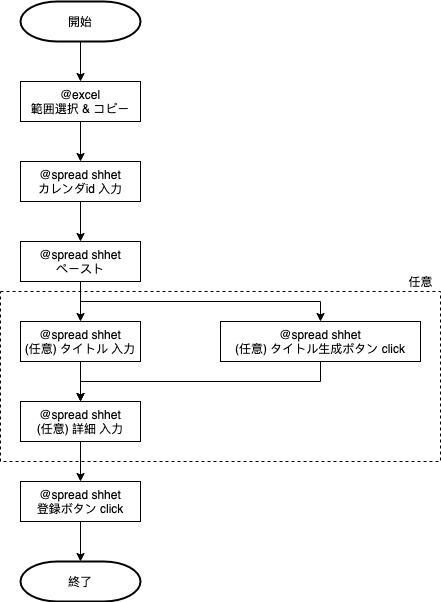

The diagram above was exported from draw.io. Its source (the exported page's mxGraphModel, read from the mxfile embedded in the PNG):
<mxGraphModel dx="946" dy="591" grid="1" gridSize="10" guides="1" tooltips="1" connect="1" arrows="1" fold="1" page="1" pageScale="1" pageWidth="827" pageHeight="1169" math="0" shadow="0">
  <root>
    <mxCell id="0" />
    <mxCell id="1" parent="0" />
    <mxCell id="2" style="edgeStyle=orthogonalEdgeStyle;rounded=0;orthogonalLoop=1;jettySize=auto;html=1;exitX=0.5;exitY=1;exitDx=0;exitDy=0;entryX=0.5;entryY=0;entryDx=0;entryDy=0;" edge="1" source="3" target="6" parent="1">
      <mxGeometry relative="1" as="geometry" />
    </mxCell>
    <mxCell id="3" value="@spread shhet&lt;br&gt;カレンダid 入力" style="rounded=0;whiteSpace=wrap;html=1;" vertex="1" parent="1">
      <mxGeometry x="280" y="200" width="120" height="40" as="geometry" />
    </mxCell>
    <mxCell id="4" style="edgeStyle=orthogonalEdgeStyle;rounded=0;orthogonalLoop=1;jettySize=auto;html=1;exitX=0.5;exitY=1;exitDx=0;exitDy=0;entryX=0.5;entryY=0;entryDx=0;entryDy=0;" edge="1" source="6" target="8" parent="1">
      <mxGeometry relative="1" as="geometry" />
    </mxCell>
    <mxCell id="5" style="edgeStyle=orthogonalEdgeStyle;rounded=0;orthogonalLoop=1;jettySize=auto;html=1;exitX=0.5;exitY=1;exitDx=0;exitDy=0;entryX=0.5;entryY=0;entryDx=0;entryDy=0;" edge="1" source="6" target="14" parent="1">
      <mxGeometry relative="1" as="geometry" />
    </mxCell>
    <mxCell id="6" value="@spread shhet&lt;br&gt;ペースト" style="rounded=0;whiteSpace=wrap;html=1;" vertex="1" parent="1">
      <mxGeometry x="280" y="280" width="120" height="40" as="geometry" />
    </mxCell>
    <mxCell id="7" style="edgeStyle=orthogonalEdgeStyle;rounded=0;orthogonalLoop=1;jettySize=auto;html=1;exitX=0.5;exitY=1;exitDx=0;exitDy=0;entryX=0.5;entryY=0;entryDx=0;entryDy=0;" edge="1" source="8" target="10" parent="1">
      <mxGeometry relative="1" as="geometry" />
    </mxCell>
    <mxCell id="8" value="@spread shhet&lt;br&gt;(任意) タイトル 入力" style="rounded=0;whiteSpace=wrap;html=1;" vertex="1" parent="1">
      <mxGeometry x="280" y="360" width="120" height="40" as="geometry" />
    </mxCell>
    <mxCell id="9" style="edgeStyle=orthogonalEdgeStyle;rounded=0;orthogonalLoop=1;jettySize=auto;html=1;exitX=0.5;exitY=1;exitDx=0;exitDy=0;entryX=0.5;entryY=0;entryDx=0;entryDy=0;" edge="1" source="10" target="16" parent="1">
      <mxGeometry relative="1" as="geometry" />
    </mxCell>
    <mxCell id="10" value="@spread shhet&lt;br&gt;(任意) 詳細 入力" style="rounded=0;whiteSpace=wrap;html=1;" vertex="1" parent="1">
      <mxGeometry x="280" y="440" width="120" height="40" as="geometry" />
    </mxCell>
    <mxCell id="11" style="edgeStyle=orthogonalEdgeStyle;rounded=0;orthogonalLoop=1;jettySize=auto;html=1;exitX=0.5;exitY=1;exitDx=0;exitDy=0;entryX=0.5;entryY=0;entryDx=0;entryDy=0;" edge="1" source="12" target="3" parent="1">
      <mxGeometry relative="1" as="geometry" />
    </mxCell>
    <mxCell id="12" value="@excel&lt;br&gt;範囲選択 &amp;amp; コピー" style="rounded=0;whiteSpace=wrap;html=1;" vertex="1" parent="1">
      <mxGeometry x="280" y="120" width="120" height="40" as="geometry" />
    </mxCell>
    <mxCell id="13" style="edgeStyle=orthogonalEdgeStyle;rounded=0;orthogonalLoop=1;jettySize=auto;html=1;exitX=0.5;exitY=1;exitDx=0;exitDy=0;entryX=0.5;entryY=0;entryDx=0;entryDy=0;" edge="1" source="14" target="10" parent="1">
      <mxGeometry relative="1" as="geometry" />
    </mxCell>
    <mxCell id="14" value="@spread shhet&lt;br&gt;(任意) タイトル生成ボタン click" style="rounded=0;whiteSpace=wrap;html=1;" vertex="1" parent="1">
      <mxGeometry x="480" y="360" width="200" height="40" as="geometry" />
    </mxCell>
    <mxCell id="15" style="edgeStyle=orthogonalEdgeStyle;rounded=0;orthogonalLoop=1;jettySize=auto;html=1;exitX=0.5;exitY=1;exitDx=0;exitDy=0;entryX=0.5;entryY=0;entryDx=0;entryDy=0;entryPerimeter=0;" edge="1" source="16" target="17" parent="1">
      <mxGeometry relative="1" as="geometry" />
    </mxCell>
    <mxCell id="16" value="@spread shhet&lt;br&gt;登録ボタン click" style="rounded=0;whiteSpace=wrap;html=1;" vertex="1" parent="1">
      <mxGeometry x="280" y="520" width="120" height="40" as="geometry" />
    </mxCell>
    <mxCell id="17" value="終了" style="strokeWidth=2;html=1;shape=mxgraph.flowchart.terminator;whiteSpace=wrap;" vertex="1" parent="1">
      <mxGeometry x="280" y="600" width="120" height="40" as="geometry" />
    </mxCell>
    <mxCell id="18" style="edgeStyle=orthogonalEdgeStyle;rounded=0;orthogonalLoop=1;jettySize=auto;html=1;exitX=0.5;exitY=1;exitDx=0;exitDy=0;exitPerimeter=0;entryX=0.5;entryY=0;entryDx=0;entryDy=0;" edge="1" source="19" target="12" parent="1">
      <mxGeometry relative="1" as="geometry" />
    </mxCell>
    <mxCell id="19" value="開始" style="strokeWidth=2;html=1;shape=mxgraph.flowchart.terminator;whiteSpace=wrap;" vertex="1" parent="1">
      <mxGeometry x="280" y="40" width="120" height="40" as="geometry" />
    </mxCell>
    <mxCell id="20" value="" style="rounded=0;whiteSpace=wrap;html=1;fillColor=none;dashed=1;" vertex="1" parent="1">
      <mxGeometry x="260" y="330" width="440" height="170" as="geometry" />
    </mxCell>
    <mxCell id="21" value="任意" style="text;html=1;align=center;verticalAlign=middle;resizable=0;points=[];autosize=1;" vertex="1" parent="1">
      <mxGeometry x="660" y="310" width="40" height="20" as="geometry" />
    </mxCell>
  </root>
</mxGraphModel>